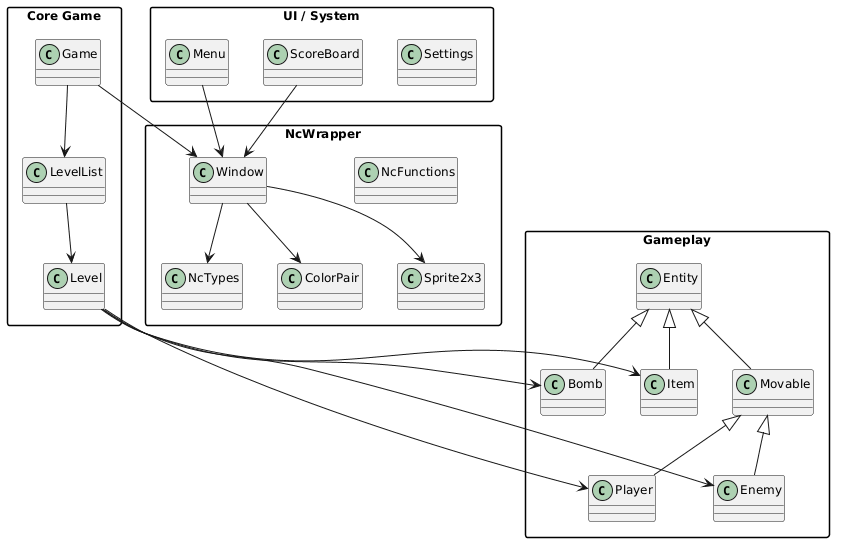

The diagram above was rendered by PlantUML. Its source (embedded in the PNG):
@startuml
skinparam shadowing false
skinparam classAttributeIconSize 0
skinparam packageStyle rectangle
skinparam defaultFontSize 12


' =========================
' LAYER 1: GAME CORE
' =========================

package "Core Game" {

    class Game
    class LevelList
    class Level

    Game --> LevelList
    LevelList --> Level
}

' =========================
' LAYER 2: GAMEPLAY
' =========================

package "Gameplay" {

    class Entity
    class Movable
    class Player
    class Enemy
    class Bomb
    class Item

    Entity <|-- Movable
    Movable <|-- Player
    Movable <|-- Enemy

    Entity <|-- Bomb
    Entity <|-- Item
}

' Level owns gameplay entities (composition)
Level --> Player
Level --> Enemy
Level --> Bomb
Level --> Item

' =========================
' LAYER 3: SYSTEM UI
' =========================

package "UI / System" {

    class Menu
    class ScoreBoard
    class Settings
}



' =========================
' LAYER 4: RENDERING (NcWrapper)
' =========================

package "NcWrapper" {

    class Window
    class Sprite2x3
    class NcFunctions
    class NcTypes
    class ColorPair
}

Game --> Window
Menu --> Window
ScoreBoard --> Window

Window --> Sprite2x3
Window --> NcTypes
Window --> ColorPair
@enduml